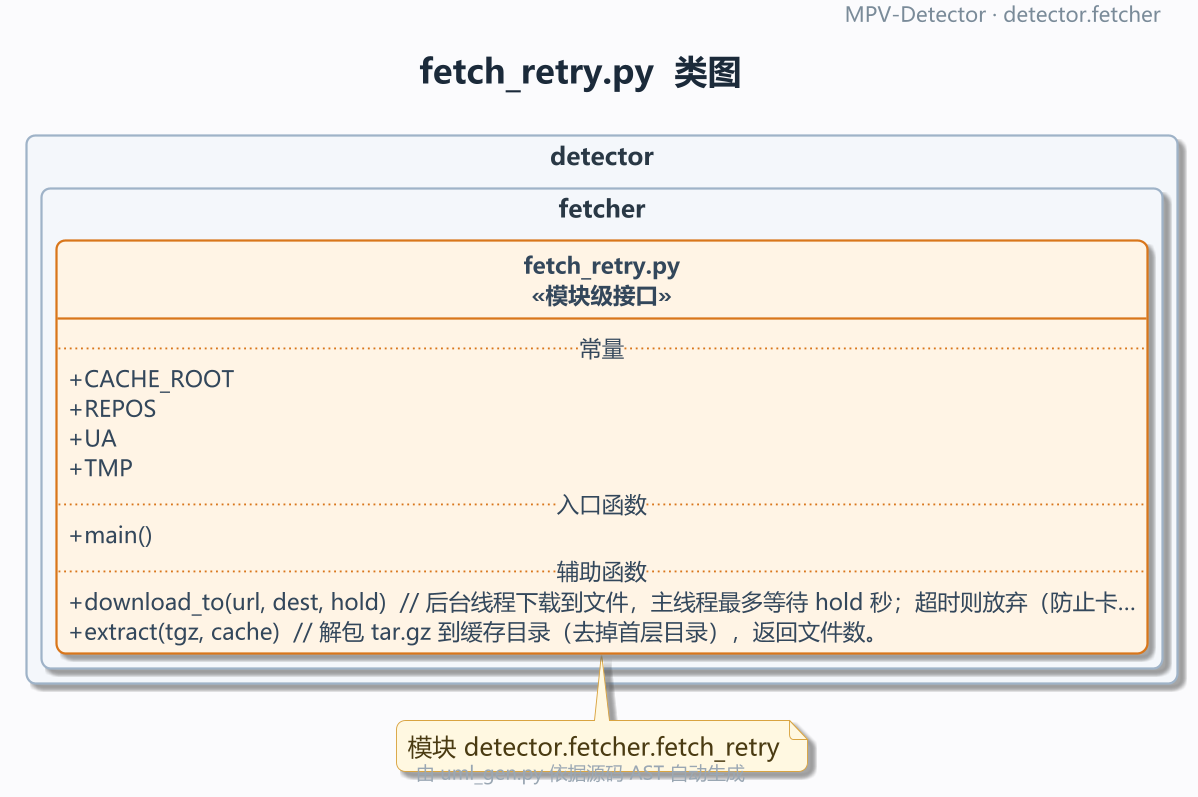

The diagram above was rendered by PlantUML. Its source (embedded in the PNG):
@startuml
!pragma layout smetana
' MPV-STYLE-BEGIN
skinparam defaultFontName "Microsoft YaHei"
skinparam monospacedFontName "Consolas"
skinparam backgroundColor #FBFBFD
skinparam shadowing true
skinparam roundCorner 10
skinparam linetype ortho
skinparam dpi 180
skinparam classAttributeIconSize 0
skinparam packageStyle rectangle
skinparam ArrowColor #5B6B7C
skinparam ArrowThickness 1.1
skinparam ArrowFontSize 11
skinparam ClassBackgroundColor #FFFFFF
skinparam ClassBorderColor #3D5A80
skinparam ClassBorderThickness 1.2
skinparam ClassFontColor #1B2A3A
skinparam ClassFontSize 14
skinparam ClassFontStyle bold
skinparam ClassAttributeFontColor #33475B
skinparam ClassAttributeFontSize 12
skinparam ClassStereotypeFontSize 12
skinparam PackageBackgroundColor #F4F7FB
skinparam PackageBorderColor #9FB3C8
skinparam PackageBorderThickness 1.2
skinparam PackageFontColor #293845
skinparam PackageFontSize 13
skinparam PackageFontStyle bold
skinparam NoteBackgroundColor #FFF8E1
skinparam NoteBorderColor #D9A441
skinparam NoteFontColor #4A3B12
skinparam TitleFontSize 18
skinparam TitleFontColor #1B2A3A
skinparam TitleFontStyle bold
skinparam TitleBorderThickness 0
skinparam HeaderFontSize 11
skinparam HeaderFontColor #7A8B99
skinparam FooterFontSize 10
skinparam FooterFontColor #9AA7B3
hide empty members
hide circle
' MPV-STYLE-END
skinparam defaultFontName "Microsoft YaHei"
skinparam monospacedFontName "Consolas"
skinparam backgroundColor #FBFBFD
skinparam shadowing true
skinparam roundCorner 10
skinparam linetype ortho
skinparam dpi 180
skinparam classAttributeIconSize 0
skinparam packageStyle rectangle
skinparam ArrowColor #5B6B7C
skinparam ArrowThickness 1.1
skinparam ArrowFontSize 11
skinparam ClassBackgroundColor #FFFFFF
skinparam ClassBorderColor #3D5A80
skinparam ClassBorderThickness 1.2
skinparam ClassFontColor #1B2A3A
skinparam ClassFontSize 14
skinparam ClassFontStyle bold
skinparam ClassAttributeFontColor #33475B
skinparam ClassAttributeFontSize 12
skinparam ClassStereotypeFontSize 12
skinparam PackageBackgroundColor #F4F7FB
skinparam PackageBorderColor #9FB3C8
skinparam PackageBorderThickness 1.2
skinparam PackageFontColor #293845
skinparam PackageFontSize 13
skinparam PackageFontStyle bold
skinparam NoteBackgroundColor #FFF8E1
skinparam NoteBorderColor #D9A441
skinparam NoteFontColor #4A3B12
skinparam TitleFontSize 18
skinparam TitleFontColor #1B2A3A
skinparam TitleFontStyle bold
skinparam TitleBorderThickness 0
skinparam HeaderFontSize 11
skinparam HeaderFontColor #7A8B99
skinparam FooterFontSize 10
skinparam FooterFontColor #9AA7B3
hide empty members
hide circle
title fetch_retry.py  类图
header
  MPV-Detector · detector.fetcher
endheader
footer
  由 uml_gen.py 依据源码 AST 自动生成
endfooter

package "detector.fetcher" {
  class "fetch_retry.py\n<<模块级接口>>" as MOD #back:FFF4E5;line:D9761B {
    .. 常量 ..
    + CACHE_ROOT
    + REPOS
    + UA
    + TMP
    .. 入口函数 ..
    + main()
    .. 辅助函数 ..
    + download_to(url, dest, hold)  // 后台线程下载到文件，主线程最多等待 hold 秒；超时则放弃（防止卡…
    + extract(tgz, cache)  // 解包 tar.gz 到缓存目录（去掉首层目录），返回文件数。
  }

}


note bottom : 模块 detector.fetcher.fetch_retry
@enduml